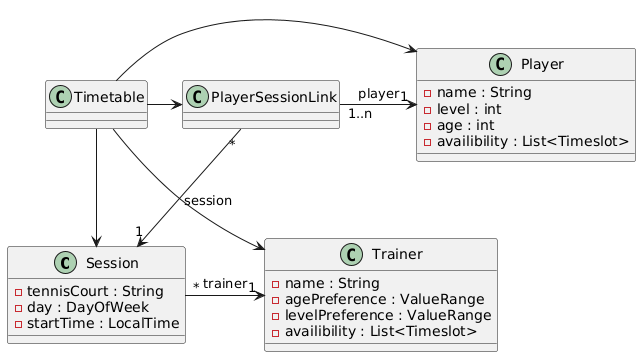

The diagram above was rendered by PlantUML. Its source (embedded in the PNG):
@startuml
class Session {
- tennisCourt : String
- day : DayOfWeek
- startTime : LocalTime
}
class Trainer {
- name : String
- agePreference : ValueRange
- levelPreference : ValueRange
- availibility : List<Timeslot>
}
class Timetable {
}
class Player {
- name : String
- level : int
- age : int
- availibility : List<Timeslot>
}
class PlayerSessionLink {}

PlayerSessionLink "*" --> "1" Session : session
PlayerSessionLink "1..n" -> "1" Player : player
Session "*" -> "1" Trainer : trainer
Timetable --> Session
Timetable -> Player
Timetable --> Trainer
Timetable -> PlayerSessionLink
@enduml